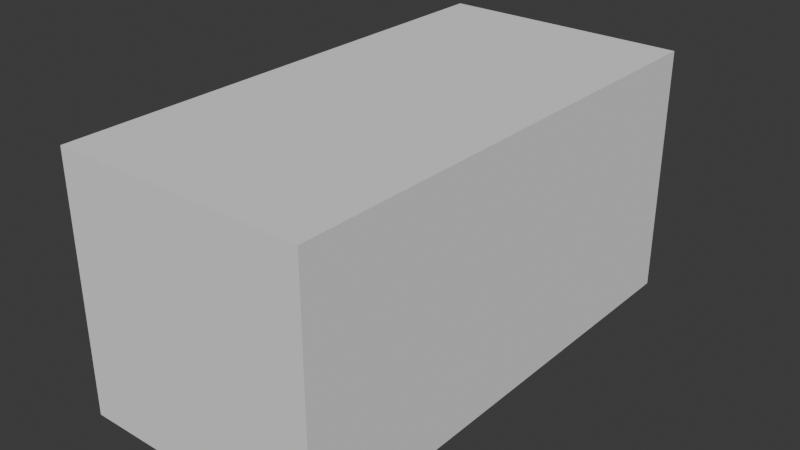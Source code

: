 # Source: hedge.blend  (saved by Blender 5.1.30; exported with 4.5.12 LTS)
import bpy
from mathutils import Matrix  # noqa: F401  (used for matrix-valued properties, if any)

bpy.ops.wm.read_factory_settings(use_empty=True)
scene = bpy.context.scene
scene.name = 'Scene'

# ---- collections
col_collection = bpy.data.collections.new('Collection'); scene.collection.children.link(col_collection)

# ---- world
world_world = bpy.data.worlds.new('World'); scene.world = world_world
world_world.use_nodes = True; world_world.node_tree.nodes.clear()
_N = world_world.node_tree.nodes; _L = world_world.node_tree.links
n0 = _N.new('ShaderNodeOutputWorld'); n0.name = 'World Output'; n0.location = (200, 100)
n1 = _N.new('ShaderNodeBackground'); n1.name = 'Background'; n1.location = (-200, 100)
n1.inputs[0].default_value = (0.05088, 0.05088, 0.05088, 1.0)
_L.new(n1.outputs[0], n0.inputs[0])
n0.is_active_output = True
world_world.color = (0.05088, 0.05088, 0.05088)
world_world.sun_shadow_jitter_overblur = 0.0

# ---- meshes
me_cube = bpy.data.meshes.new('Cube')
me_cube.from_pydata([(-0.5, -1.0, 0.0), (-0.5, -1.0, 1.0), (-0.5, 1.0, 0.0), (-0.5, 1.0, 1.0), (0.5, -1.0, 0.0), (0.5, -1.0, 1.0), (0.5, 1.0, 0.0), (0.5, 1.0, 1.0)], [], [(0, 1, 3, 2), (2, 3, 7, 6), (6, 7, 5, 4), (4, 5, 1, 0), (2, 6, 4, 0), (7, 3, 1, 5)])
_uv = me_cube.uv_layers.new(name='UVMap')
_uv.uv.foreach_set('vector', [0.0, 0.5, 0.0, 1.0, 1.0, 1.0, 1.0, 0.5, 0.25, 0.5, 0.25, 1.0, 0.75, 1.0, 0.75, 0.5, 1.0, 0.5, 1.0, 1.0, 0.0, 1.0, 0.0, 0.5, 0.75, 0.5, 0.75, 1.0, 0.25, 1.0, 0.25, 0.5, 0.25, 1.0, 0.75, 1.0, 0.75, 0.0, 0.25, 0.0, 0.75, 1.0, 0.25, 1.0, 0.25, 0.0, 0.75, 0.0])
me_cube.update()

# ---- objects
ob_cube = bpy.data.objects.new('Cube', me_cube)

# ---- transforms, parenting, visibility, modifiers, constraints
ob_cube.location = (0.0, 0.0, 0.0)

# ---- collection membership
col_collection.objects.link(ob_cube)

# ---- scene / render settings (as saved in the file)
scene.frame_start = 1; scene.frame_end = 250; scene.frame_set(1)
scene.render.engine = 'BLENDER_EEVEE_NEXT'
scene.render.bake_bias = 0.0
scene.render.bake_samples = 0
scene.cycles.sampling_pattern = 'TABULATED_SOBOL'
scene.eevee.use_volume_custom_range = False
bpy.context.view_layer.update()

# ---- added for rendering (the .blend has no active camera and no usable light): camera, sun
cam_auto = bpy.data.cameras.new('AutoCamera')
cam_auto.lens = 50.0
cam_auto.sensor_width = 36.0
cam_auto.clip_end = 1000.0
ob_auto_camera = bpy.data.objects.new('AutoCamera', cam_auto)
scene.collection.objects.link(ob_auto_camera)
ob_auto_camera.location = (2.26633, -2.71959, 2.31306)
ob_auto_camera.rotation_euler = (1.09748, -7.21219e-08, 0.694738)
scene.camera = ob_auto_camera
light_auto_sun = bpy.data.lights.new('AutoSun', 'SUN')
light_auto_sun.energy = 3.0
light_auto_sun.angle = 0.0523599
ob_auto_sun = bpy.data.objects.new('AutoSun', light_auto_sun)
scene.collection.objects.link(ob_auto_sun)
ob_auto_sun.rotation_euler = (0.872665, 0.174533, 0.523599)
bpy.context.view_layer.update()
